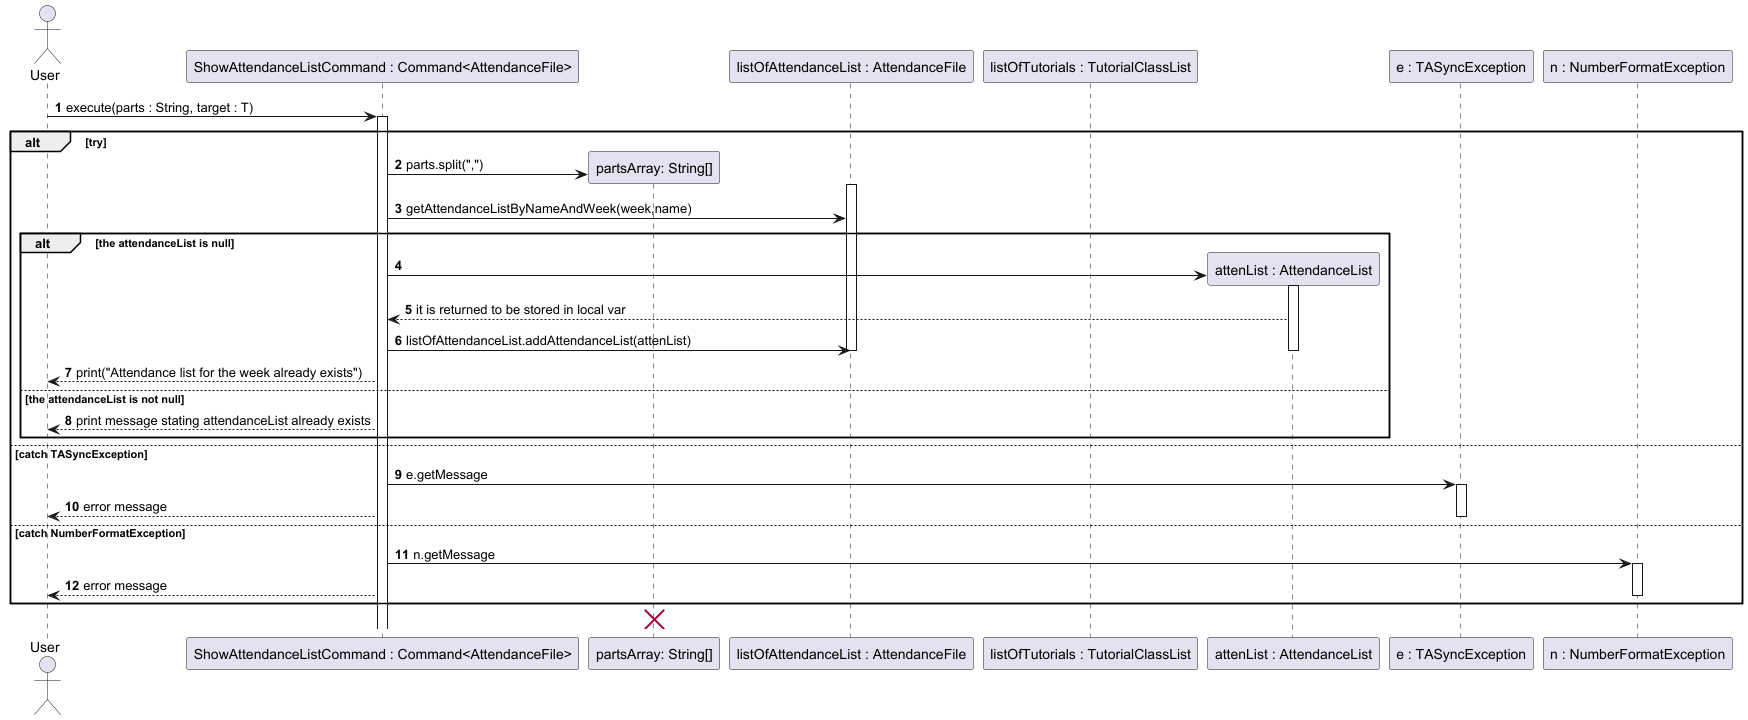

The diagram above was rendered by PlantUML. Its source (embedded in the PNG):
@startuml
'https://plantuml.com/sequence-diagram

autonumber
actor User
participant "ShowAttendanceListCommand : Command<AttendanceFile>" as command
participant "partsArray: String[]" as parts
participant "listOfAttendanceList : AttendanceFile" as listOfAttendanceList
participant "listOfTutorials : TutorialClassList" as listOfTutorials
participant "attenList : AttendanceList" as attenList
participant "e : TASyncException" as e
participant "n : NumberFormatException" as n

User -> command : execute(parts : String, target : T)
activate command
alt try
create parts
command -> parts : parts.split(",")
activate listOfAttendanceList
command -> listOfAttendanceList : getAttendanceListByNameAndWeek(week,name)

alt the attendanceList is null
create attenList
command -> attenList
activate attenList
attenList --> command : it is returned to be stored in local var
command -> listOfAttendanceList : listOfAttendanceList.addAttendanceList(attenList)

deactivate attenList
deactivate listOfAttendanceList
command --> User : print("Attendance list for the week already exists")
else the attendanceList is not null
command --> User : print message stating attendanceList already exists
end alt

else catch TASyncException


    command -> e : e.getMessage
    activate e
    command --> User  : error message
    deactivate e

    else catch NumberFormatException
     command -> n : n.getMessage
     activate n
     command --> User : error message
     deactivate n
end

destroy parts
@enduml